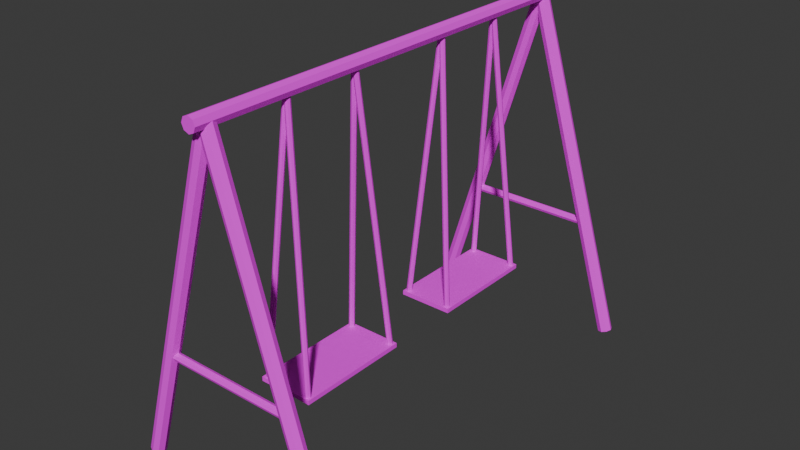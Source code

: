 # Source: 2_swing.blend  (saved by Blender 5.1.30; exported with 4.5.12 LTS)
import bpy
from mathutils import Matrix  # noqa: F401  (used for matrix-valued properties, if any)

bpy.ops.wm.read_factory_settings(use_empty=True)
scene = bpy.context.scene
scene.name = 'Scene'

# ---- collections
col_collection = bpy.data.collections.new('Collection'); scene.collection.children.link(col_collection)

# ---- images (referenced by path relative to the original .blend; pixels are not part of the script)
import os
ASSET_DIR = os.environ.get("B2B_ASSET_DIR", "")  # directory of the original .blend (textures are referenced by path, not embedded)
HERE = os.path.dirname(os.path.abspath(__file__))  # packed textures are extracted next to this script under _unpacked/

def load_image(name, relpath, width, height, colorspace="sRGB"):
    """Load a texture the original file referenced (path relative to the .blend, or extracted next to this script)."""
    p = next((c for c in (os.path.join(HERE, relpath), os.path.join(ASSET_DIR, relpath)) if relpath and os.path.exists(c)), "")
    if p:
        img = bpy.data.images.load(p, check_existing=True)
        img.name = name
    else:  # same state as the original file: an image datablock whose file is absent (Cycles renders it pink)
        img = bpy.data.images.new(name, width, height)
        img.source = "FILE"
        img.filepath = "//" + (relpath or name)
    img.colorspace_settings.name = colorspace
    return img
img_yellow_metal_jpg = load_image('yellow_metal.jpg', 'yellow_metal.jpg', 1024, 1024, 'sRGB')
img_blue_metal_jpg = load_image('blue_metal.jpg', 'blue_metal.jpg', 1024, 1024, 'sRGB')
img_gray_metal_jpg = load_image('gray_metal.jpg', 'gray_metal.jpg', 1024, 1024, 'sRGB')
img_red_metal_jpg = load_image('red_metal.jpg', 'red_metal.jpg', 1024, 1024, 'sRGB')

# ---- materials (node trees are filled in below, after node groups)
mat_yellow_metal = bpy.data.materials.new('yellow_metal')
mat_blue_metal = bpy.data.materials.new('blue_metal')
mat_gray_metal = bpy.data.materials.new('gray_metal')
mat_red_metal = bpy.data.materials.new('red_metal')

# ---- material node trees
mat_yellow_metal.use_nodes = True; mat_yellow_metal.node_tree.nodes.clear()
_N = mat_yellow_metal.node_tree.nodes; _L = mat_yellow_metal.node_tree.links
n0 = _N.new('ShaderNodeBsdfPrincipled'); n0.name = 'Principled BSDF'; n0.location = (-200, 100)
n0.inputs[2].default_value = 1.0
n1 = _N.new('ShaderNodeOutputMaterial'); n1.name = 'Material Output'; n1.location = (200, 100)
n2 = _N.new('ShaderNodeTexImage'); n2.name = 'Image Texture'; n2.location = (-490, 80)
n2.image = img_yellow_metal_jpg
n2.interpolation = 'Closest'
_L.new(n0.outputs[0], n1.inputs[0])
_L.new(n2.outputs[0], n0.inputs[0])
n1.is_active_output = True
mat_blue_metal.use_nodes = True; mat_blue_metal.node_tree.nodes.clear()
_N = mat_blue_metal.node_tree.nodes; _L = mat_blue_metal.node_tree.links
n0 = _N.new('ShaderNodeBsdfPrincipled'); n0.name = 'Principled BSDF'; n0.location = (-200, 100)
n0.inputs[2].default_value = 1.0
n1 = _N.new('ShaderNodeOutputMaterial'); n1.name = 'Material Output'; n1.location = (200, 100)
n2 = _N.new('ShaderNodeTexImage'); n2.name = 'Image Texture'; n2.location = (-490, 80)
n2.image = img_blue_metal_jpg
n2.interpolation = 'Closest'
_L.new(n0.outputs[0], n1.inputs[0])
_L.new(n2.outputs[0], n0.inputs[0])
n1.is_active_output = True
mat_gray_metal.use_nodes = True; mat_gray_metal.node_tree.nodes.clear()
_N = mat_gray_metal.node_tree.nodes; _L = mat_gray_metal.node_tree.links
n0 = _N.new('ShaderNodeBsdfPrincipled'); n0.name = 'Principled BSDF'; n0.location = (-200, 100)
n0.inputs[2].default_value = 1.0
n1 = _N.new('ShaderNodeOutputMaterial'); n1.name = 'Material Output'; n1.location = (200, 100)
n2 = _N.new('ShaderNodeTexImage'); n2.name = 'Image Texture'; n2.location = (-490, 80)
n2.image = img_gray_metal_jpg
n2.interpolation = 'Closest'
_L.new(n0.outputs[0], n1.inputs[0])
_L.new(n2.outputs[0], n0.inputs[0])
n1.is_active_output = True
mat_red_metal.use_nodes = True; mat_red_metal.node_tree.nodes.clear()
_N = mat_red_metal.node_tree.nodes; _L = mat_red_metal.node_tree.links
n0 = _N.new('ShaderNodeBsdfPrincipled'); n0.name = 'Principled BSDF'; n0.location = (-200, 100)
n0.inputs[2].default_value = 1.0
n1 = _N.new('ShaderNodeOutputMaterial'); n1.name = 'Material Output'; n1.location = (200, 100)
n2 = _N.new('ShaderNodeTexImage'); n2.name = 'Image Texture'; n2.location = (-490, 80)
n2.image = img_red_metal_jpg
n2.interpolation = 'Closest'
_L.new(n0.outputs[0], n1.inputs[0])
_L.new(n2.outputs[0], n0.inputs[0])
n1.is_active_output = True

# ---- world
world_world = bpy.data.worlds.new('World'); scene.world = world_world
world_world.use_nodes = True; world_world.node_tree.nodes.clear()
_N = world_world.node_tree.nodes; _L = world_world.node_tree.links
n0 = _N.new('ShaderNodeOutputWorld'); n0.name = 'World Output'; n0.location = (200, 100)
n1 = _N.new('ShaderNodeBackground'); n1.name = 'Background'; n1.location = (-200, 100)
n1.inputs[0].default_value = (0.05088, 0.05088, 0.05088, 1.0)
_L.new(n1.outputs[0], n0.inputs[0])
n0.is_active_output = True
world_world.color = (0.05088, 0.05088, 0.05088)
world_world.sun_shadow_jitter_overblur = 0.0

# ---- meshes
me_cylinder_001 = bpy.data.meshes.new('Cylinder.001')
me_cylinder_001.from_pydata([(0.0, 2.87, 0.09064), (0.0, -2.87, 0.09064), (0.06409, 2.87, 0.06409), (0.06409, -2.87, 0.06409), (0.09064, 2.87, 1.255e-07), (0.09064, -2.87, -1.255e-07), (0.06409, 2.87, -0.06409), (0.06409, -2.87, -0.06409), (0.0, 2.87, -0.09064), (0.0, -2.87, -0.09064), (-0.06409, 2.87, -0.06409), (-0.06409, -2.87, -0.06409), (-0.09064, 2.87, 1.255e-07), (-0.09064, -2.87, -1.255e-07), (-0.06409, 2.87, 0.06409), (-0.06409, -2.87, 0.06409)], [], [(0, 1, 3, 2), (2, 3, 5, 4), (4, 5, 7, 6), (6, 7, 9, 8), (8, 9, 11, 10), (10, 11, 13, 12), (3, 1, 15, 13, 11, 9, 7, 5), (12, 13, 15, 14), (14, 15, 1, 0), (0, 2, 4, 6, 8, 10, 12, 14)])
_uv = me_cylinder_001.uv_layers.new(name='UVMap')
_uv.uv.foreach_set('vector', [0.007693, 0.383, 0.9942, 0.383, 0.9942, 0.3989, 0.007693, 0.3989, 0.007693, 0.3668, 0.9942, 0.3668, 0.9942, 0.3827, 0.007693, 0.3827, 0.007693, 0.3507, 0.9942, 0.3507, 0.9942, 0.3666, 0.007693, 0.3666, 0.007693, 0.3345, 0.9942, 0.3345, 0.9942, 0.3504, 0.007693, 0.3504, 0.9942, 0.3342, 0.007693, 0.3342, 0.007693, 0.3183, 0.9942, 0.3183, 0.007693, 0.2859, 0.9942, 0.2859, 0.9942, 0.3018, 0.007693, 0.3018, 0.03648, 0.2423, 0.03648, 0.2582, 0.02804, 0.2695, 0.01612, 0.2695, 0.007693, 0.2582, 0.007693, 0.2423, 0.01612, 0.2311, 0.02804, 0.2311, 0.007693, 0.2698, 0.9942, 0.2698, 0.9942, 0.2857, 0.007693, 0.2857, 0.9942, 0.318, 0.007693, 0.318, 0.007693, 0.3021, 0.9942, 0.3021, 0.04507, 0.2311, 0.05699, 0.2311, 0.06542, 0.2423, 0.06542, 0.2582, 0.05699, 0.2695, 0.04507, 0.2695, 0.03664, 0.2582, 0.03664, 0.2423])
me_cylinder_001.materials.append(mat_yellow_metal)
me_cylinder_001.update()
me_cylinder_002 = bpy.data.meshes.new('Cylinder.002')
me_cylinder_002.from_pydata([(0.6396, 0.09064, -2.125), (-0.6396, 0.09064, 2.125), (0.7015, 0.06409, -2.108), (-0.5777, 0.06409, 2.141), (0.7271, 0.0, -2.101), (-0.552, 0.0, 2.148), (0.7015, -0.06409, -2.108), (-0.5777, -0.06409, 2.141), (0.6396, -0.09064, -2.125), (-0.6396, -0.09064, 2.125), (0.5777, -0.06409, -2.141), (-0.7015, -0.06409, 2.108), (0.552, 0.0, -2.148), (-0.7271, 0.0, 2.101), (0.5777, 0.06409, -2.141), (-0.7015, 0.06409, 2.108)], [], [(0, 1, 3, 2), (2, 3, 5, 4), (4, 5, 7, 6), (6, 7, 9, 8), (8, 9, 11, 10), (10, 11, 13, 12), (3, 1, 15, 13, 11, 9, 7, 5), (12, 13, 15, 14), (14, 15, 1, 0), (0, 2, 4, 6, 8, 10, 12, 14)])
_uv = me_cylinder_002.uv_layers.new(name='UVMap')
_uv.uv.foreach_set('vector', [0.0237, 0.0005348, 0.0237, 0.9999, 0.01199, 0.9995, 0.01199, 9.311e-05, 0.08321, 0.0002762, 0.08321, 0.9996, 0.07149, 0.9995, 0.07149, 9.311e-05, 0.05941, 9.311e-05, 0.05941, 0.9995, 0.04769, 0.9996, 0.04769, 0.0002761, 0.01181, 9.311e-05, 0.01181, 0.9995, 9.312e-05, 0.9999, 9.311e-05, 0.0005348, 0.0475, 9.311e-05, 0.0475, 0.9995, 0.03579, 0.9999, 0.03579, 0.0005348, 0.07131, 9.311e-05, 0.07131, 0.9995, 0.05959, 0.9996, 0.05959, 0.0002761, 0.1236, 0.01114, 0.1236, 0.02676, 0.1153, 0.03781, 0.1036, 0.03781, 0.0953, 0.02676, 0.0953, 0.01114, 0.1036, 9.311e-05, 0.1153, 9.314e-05, 0.09511, 0.000276, 0.09511, 0.9996, 0.0834, 0.9995, 0.0834, 9.311e-05, 0.0356, 0.0005349, 0.0356, 0.9999, 0.02389, 0.9995, 0.02389, 9.311e-05, 0.1153, 0.038, 0.1236, 0.04904, 0.1236, 0.06467, 0.1153, 0.07571, 0.1036, 0.07571, 0.0953, 0.06467, 0.0953, 0.04904, 0.1036, 0.038])
me_cylinder_002.materials.append(mat_blue_metal)
me_cylinder_002.update()
me_cylinder_003 = bpy.data.meshes.new('Cylinder.003')
me_cylinder_003.from_pydata([(0.281, -3.465, -3.38), (-0.01376, -3.275, 0.01023), (0.3054, -3.475, -3.38), (0.01072, -3.285, 0.01023), (0.3156, -3.499, -3.38), (0.02086, -3.309, 0.01023), (0.3054, -3.524, -3.38), (0.01072, -3.334, 0.01023), (0.281, -3.534, -3.38), (-0.01376, -3.344, 0.01023), (0.2565, -3.524, -3.38), (-0.03824, -3.334, 0.01023), (0.2463, -3.499, -3.38), (-0.04838, -3.309, 0.01023), (0.2565, -3.475, -3.38), (-0.03824, -3.285, 0.01023), (-0.3085, -3.465, -3.38), (-0.3329, -3.475, -3.38), (-0.03824, -3.285, 0.01023), (-0.3431, -3.499, -3.38), (-0.04838, -3.309, 0.01023), (-0.3329, -3.524, -3.38), (-0.03824, -3.334, 0.01023), (-0.3085, -3.534, -3.38), (-0.284, -3.524, -3.38), (0.01072, -3.334, 0.01023), (-0.2738, -3.499, -3.38), (0.02086, -3.309, 0.01023), (-0.284, -3.475, -3.38), (0.01072, -3.285, 0.01023), (0.281, -2.198, -3.38), (-0.01376, -2.388, 0.01023), (0.3054, -2.188, -3.38), (0.01072, -2.378, 0.01023), (0.3156, -2.164, -3.38), (0.02086, -2.353, 0.01023), (0.3054, -2.139, -3.38), (0.01072, -2.329, 0.01023), (0.281, -2.129, -3.38), (-0.01376, -2.319, 0.01023), (0.2565, -2.139, -3.38), (-0.03824, -2.329, 0.01023), (0.2463, -2.164, -3.38), (-0.04838, -2.353, 0.01023), (0.2565, -2.188, -3.38), (-0.03824, -2.378, 0.01023), (-0.3085, -2.198, -3.38), (-0.3329, -2.188, -3.38), (-0.03824, -2.378, 0.01023), (-0.3431, -2.164, -3.38), (-0.04838, -2.353, 0.01023), (-0.3329, -2.139, -3.38), (-0.03824, -2.329, 0.01023), (-0.3085, -2.129, -3.38), (-0.284, -2.139, -3.38), (0.01072, -2.329, 0.01023), (-0.2738, -2.164, -3.38), (0.02086, -2.353, 0.01023), (-0.284, -2.188, -3.38), (0.01072, -2.378, 0.01023), (0.281, 0.184, -3.38), (-0.01376, -0.005865, 0.01023), (0.3054, 0.1942, -3.38), (0.01072, 0.004275, 0.01023), (0.3156, 0.2187, -3.38), (0.02086, 0.02876, 0.01023), (0.3054, 0.2431, -3.38), (0.01072, 0.05324, 0.01023), (0.281, 0.2533, -3.38), (-0.01376, 0.06338, 0.01023), (0.2565, 0.2431, -3.38), (-0.03824, 0.05324, 0.01023), (0.2463, 0.2187, -3.38), (-0.04838, 0.02876, 0.01023), (0.2565, 0.1942, -3.38), (-0.03824, 0.004275, 0.01023), (-0.3085, 0.184, -3.38), (-0.3329, 0.1942, -3.38), (-0.03824, 0.004276, 0.01023), (-0.3431, 0.2187, -3.38), (-0.04838, 0.02876, 0.01023), (-0.3329, 0.2431, -3.38), (-0.03824, 0.05324, 0.01023), (-0.3085, 0.2533, -3.38), (-0.284, 0.2431, -3.38), (0.01072, 0.05324, 0.01023), (-0.2738, 0.2187, -3.38), (0.02086, 0.02876, 0.01023), (-0.284, 0.1942, -3.38), (0.01072, 0.004276, 0.01023), (0.281, -1.082, -3.38), (-0.01376, -0.8926, 0.01023), (0.3054, -1.093, -3.38), (0.01072, -0.9027, 0.01023), (0.3156, -1.117, -3.38), (0.02086, -0.9272, 0.01023), (0.3054, -1.142, -3.38), (0.01072, -0.9517, 0.01023), (0.281, -1.152, -3.38), (-0.01376, -0.9618, 0.01023), (0.2565, -1.142, -3.38), (-0.03824, -0.9517, 0.01023), (0.2463, -1.117, -3.38), (-0.04838, -0.9272, 0.01023), (0.2565, -1.093, -3.38), (-0.03824, -0.9027, 0.01023), (-0.3085, -1.082, -3.38), (-0.3329, -1.093, -3.38), (-0.03824, -0.9027, 0.01023), (-0.3431, -1.117, -3.38), (-0.04838, -0.9272, 0.01023), (-0.3329, -1.142, -3.38), (-0.03824, -0.9517, 0.01023), (-0.3085, -1.152, -3.38), (-0.284, -1.142, -3.38), (0.01072, -0.9517, 0.01023), (-0.2738, -1.117, -3.38), (0.02086, -0.9272, 0.01023), (-0.284, -1.093, -3.38), (0.01072, -0.9027, 0.01023)], [], [(0, 1, 3, 2), (2, 3, 5, 4), (4, 5, 7, 6), (6, 7, 9, 8), (8, 9, 11, 10), (10, 11, 13, 12), (3, 1, 15, 13, 11, 9, 7, 5), (12, 13, 15, 14), (14, 15, 1, 0), (0, 2, 4, 6, 8, 10, 12, 14), (16, 17, 18, 1), (17, 19, 20, 18), (19, 21, 22, 20), (21, 23, 9, 22), (23, 24, 25, 9), (24, 26, 27, 25), (18, 20, 22, 9, 25, 27, 29, 1), (26, 28, 29, 27), (28, 16, 1, 29), (16, 28, 26, 24, 23, 21, 19, 17), (30, 32, 33, 31), (32, 34, 35, 33), (34, 36, 37, 35), (36, 38, 39, 37), (38, 40, 41, 39), (40, 42, 43, 41), (33, 35, 37, 39, 41, 43, 45, 31), (42, 44, 45, 43), (44, 30, 31, 45), (30, 44, 42, 40, 38, 36, 34, 32), (46, 31, 48, 47), (47, 48, 50, 49), (49, 50, 52, 51), (51, 52, 39, 53), (53, 39, 55, 54), (54, 55, 57, 56), (48, 31, 59, 57, 55, 39, 52, 50), (56, 57, 59, 58), (58, 59, 31, 46), (46, 47, 49, 51, 53, 54, 56, 58), (60, 62, 63, 61), (62, 64, 65, 63), (64, 66, 67, 65), (66, 68, 69, 67), (68, 70, 71, 69), (70, 72, 73, 71), (63, 65, 67, 69, 71, 73, 75, 61), (72, 74, 75, 73), (74, 60, 61, 75), (60, 74, 72, 70, 68, 66, 64, 62), (76, 61, 78, 77), (77, 78, 80, 79), (79, 80, 82, 81), (81, 82, 69, 83), (83, 69, 85, 84), (84, 85, 87, 86), (78, 61, 89, 87, 85, 69, 82, 80), (86, 87, 89, 88), (88, 89, 61, 76), (76, 77, 79, 81, 83, 84, 86, 88), (90, 91, 93, 92), (92, 93, 95, 94), (94, 95, 97, 96), (96, 97, 99, 98), (98, 99, 101, 100), (100, 101, 103, 102), (93, 91, 105, 103, 101, 99, 97, 95), (102, 103, 105, 104), (104, 105, 91, 90), (90, 92, 94, 96, 98, 100, 102, 104), (106, 107, 108, 91), (107, 109, 110, 108), (109, 111, 112, 110), (111, 113, 99, 112), (113, 114, 115, 99), (114, 116, 117, 115), (108, 110, 112, 99, 115, 117, 119, 91), (116, 118, 119, 117), (118, 106, 91, 119), (106, 118, 116, 114, 113, 111, 109, 107)])
_uv = me_cylinder_003.uv_layers.new(name='UVMap')
_uv.uv.foreach_set('vector', [0.0538, 0.001196, 0.0538, 0.9996, 0.0501, 0.9988, 0.0501, 0.0004102, 0.08996, 0.001067, 0.08996, 0.9995, 0.08626, 0.9988, 0.08626, 0.0004101, 0.2258, 0.0005528, 0.2258, 0.9989, 0.2221, 0.9988, 0.2221, 0.0004101, 0.2031, 0.0004102, 0.2031, 0.9988, 0.1994, 0.9993, 0.1994, 0.0008648, 0.03121, 0.0004102, 0.03121, 0.9988, 0.02751, 0.9996, 0.02751, 0.001196, 0.1171, 0.0004102, 0.1171, 0.9988, 0.1134, 0.9995, 0.1134, 0.001067, 0.2965, 0.0004102, 0.2991, 0.005914, 0.2991, 0.01368, 0.2965, 0.01917, 0.2927, 0.01917, 0.2901, 0.01368, 0.2901, 0.005899, 0.2927, 0.0004101, 0.2848, 0.0004101, 0.2848, 0.9988, 0.281, 0.9989, 0.281, 0.0005528, 0.1533, 0.0008648, 0.1533, 0.9993, 0.1496, 0.9988, 0.1496, 0.0004102, 0.2991, 0.09196, 0.2965, 0.09745, 0.2927, 0.09745, 0.2901, 0.09196, 0.2901, 0.0842, 0.2927, 0.07871, 0.2965, 0.07871, 0.2991, 0.0842, 0.004928, 0.001196, 0.008624, 0.0004101, 0.008624, 0.9988, 0.004927, 0.9996, 0.1043, 0.001067, 0.1081, 0.0004102, 0.1081, 0.9988, 0.1043, 0.9995, 0.2175, 0.0005531, 0.2213, 0.0004102, 0.2213, 0.9988, 0.2175, 0.9989, 0.1904, 0.0004102, 0.1941, 0.0008648, 0.1941, 0.9993, 0.1904, 0.9988, 0.03655, 0.0004101, 0.04025, 0.001196, 0.04025, 0.9996, 0.03655, 0.9988, 0.1224, 0.0004102, 0.1261, 0.001067, 0.1261, 0.9995, 0.1224, 0.9988, 0.2991, 0.03325, 0.2965, 0.03874, 0.2927, 0.03874, 0.2901, 0.03324, 0.2901, 0.02547, 0.2927, 0.01999, 0.2965, 0.01999, 0.2991, 0.02547, 0.2266, 0.0004101, 0.2303, 0.0005529, 0.2303, 0.9989, 0.2266, 0.9988, 0.2039, 0.0008649, 0.2077, 0.0004102, 0.2077, 0.9988, 0.2039, 0.9993, 0.2965, 0.2156, 0.2991, 0.2211, 0.2991, 0.2289, 0.2965, 0.2344, 0.2927, 0.2344, 0.2901, 0.2289, 0.2901, 0.2211, 0.2927, 0.2156, 0.0004102, 0.001196, 0.004107, 0.0004102, 0.004107, 0.9988, 0.0004102, 0.9996, 0.136, 0.001067, 0.1397, 0.0004101, 0.1397, 0.9988, 0.136, 0.9995, 0.2856, 0.0005531, 0.2893, 0.0004102, 0.2893, 0.9988, 0.2856, 0.9989, 0.2085, 0.0004102, 0.2122, 0.0008649, 0.2122, 0.9993, 0.2085, 0.9988, 0.009445, 0.0004102, 0.01314, 0.001196, 0.01314, 0.9996, 0.009445, 0.9988, 0.09983, 0.0004101, 0.1035, 0.001067, 0.1035, 0.9995, 0.09983, 0.9988, 0.2965, 0.2548, 0.2991, 0.2602, 0.2991, 0.268, 0.2965, 0.2735, 0.2927, 0.2735, 0.2901, 0.268, 0.2901, 0.2602, 0.2927, 0.2548, 0.2493, 0.0004102, 0.253, 0.0005529, 0.253, 0.9989, 0.2493, 0.9988, 0.1451, 0.0008648, 0.1488, 0.0004102, 0.1488, 0.9988, 0.1451, 0.9993, 0.2965, 0.2539, 0.2927, 0.2539, 0.2901, 0.2484, 0.2901, 0.2407, 0.2927, 0.2352, 0.2965, 0.2352, 0.2991, 0.2407, 0.2991, 0.2484, 0.05831, 0.001196, 0.05831, 0.9996, 0.05462, 0.9988, 0.05462, 0.0004102, 0.09448, 0.001067, 0.09448, 0.9995, 0.09078, 0.9988, 0.09078, 0.0004102, 0.2757, 0.0005529, 0.2757, 0.9989, 0.272, 0.9988, 0.272, 0.0004102, 0.1986, 0.0004102, 0.1986, 0.9988, 0.1949, 0.9993, 0.1949, 0.0008648, 0.02218, 0.0004102, 0.02218, 0.9988, 0.01848, 0.9996, 0.01848, 0.001196, 0.08091, 0.0004102, 0.08091, 0.9988, 0.07721, 0.9995, 0.07721, 0.001067, 0.2927, 0.1366, 0.2901, 0.1311, 0.2901, 0.1233, 0.2927, 0.1178, 0.2965, 0.1178, 0.2991, 0.1233, 0.2991, 0.1311, 0.2965, 0.1366, 0.2439, 0.0004102, 0.2439, 0.9988, 0.2402, 0.9989, 0.2402, 0.0005531, 0.1895, 0.0008647, 0.1895, 0.9993, 0.1858, 0.9988, 0.1858, 0.0004101, 0.2965, 0.1561, 0.2927, 0.1561, 0.2901, 0.1506, 0.2901, 0.1429, 0.2927, 0.1374, 0.2965, 0.1374, 0.2991, 0.1429, 0.2991, 0.1506, 0.04107, 0.001196, 0.04476, 0.0004102, 0.04476, 0.9988, 0.04107, 0.9996, 0.08173, 0.001067, 0.08544, 0.0004102, 0.08544, 0.9988, 0.08173, 0.9995, 0.2538, 0.0005529, 0.2575, 0.0004102, 0.2575, 0.9988, 0.2538, 0.9989, 0.1768, 0.0004102, 0.1805, 0.0008648, 0.1805, 0.9993, 0.1768, 0.9988, 0.01396, 0.0004102, 0.01766, 0.001196, 0.01766, 0.9996, 0.01396, 0.9988, 0.07269, 0.0004102, 0.07639, 0.001067, 0.07639, 0.9995, 0.07269, 0.9988, 0.2901, 0.2093, 0.2901, 0.2016, 0.2927, 0.1961, 0.2965, 0.1961, 0.2991, 0.2016, 0.2991, 0.2093, 0.2965, 0.2148, 0.2927, 0.2148, 0.2674, 0.0004102, 0.2711, 0.0005529, 0.2711, 0.9989, 0.2674, 0.9988, 0.1722, 0.0008648, 0.1759, 0.0004102, 0.1759, 0.9988, 0.1722, 0.9993, 0.3089, 0.1038, 0.3089, 0.1115, 0.3062, 0.117, 0.3025, 0.117, 0.2999, 0.1115, 0.2999, 0.1038, 0.3025, 0.09827, 0.3062, 0.09827, 0.03573, 0.001196, 0.03573, 0.9996, 0.03203, 0.9988, 0.03203, 0.0004102, 0.1126, 0.001067, 0.1126, 0.9995, 0.1089, 0.9988, 0.1089, 0.0004101, 0.2394, 0.0005531, 0.2394, 0.9989, 0.2357, 0.9988, 0.2357, 0.0004102, 0.1714, 0.0004102, 0.1714, 0.9988, 0.1677, 0.9993, 0.1677, 0.0008648, 0.07187, 0.0004101, 0.07187, 0.9988, 0.06817, 0.9996, 0.06817, 0.001196, 0.09901, 0.0004102, 0.09901, 0.9988, 0.0953, 0.9995, 0.0953, 0.001067, 0.2991, 0.1702, 0.2965, 0.1757, 0.2927, 0.1757, 0.2901, 0.1702, 0.2901, 0.1624, 0.2927, 0.157, 0.2965, 0.157, 0.2991, 0.1624, 0.2349, 0.0004102, 0.2349, 0.9988, 0.2311, 0.9989, 0.2311, 0.000553, 0.185, 0.0008648, 0.185, 0.9993, 0.1813, 0.9988, 0.1813, 0.0004102, 0.2901, 0.2798, 0.2927, 0.2743, 0.2965, 0.2743, 0.2991, 0.2798, 0.2991, 0.2876, 0.2965, 0.2931, 0.2927, 0.2931, 0.2901, 0.2876, 0.06735, 0.001196, 0.06735, 0.9996, 0.06365, 0.9988, 0.06365, 0.0004102, 0.1307, 0.001067, 0.1307, 0.9995, 0.127, 0.9988, 0.127, 0.0004102, 0.2621, 0.0005529, 0.2621, 0.9989, 0.2584, 0.9988, 0.2584, 0.0004102, 0.2167, 0.0004102, 0.2167, 0.9988, 0.213, 0.9993, 0.213, 0.0008648, 0.02669, 0.0004102, 0.02669, 0.9988, 0.023, 0.9996, 0.023, 0.001196, 0.1216, 0.0004101, 0.1216, 0.9988, 0.1179, 0.9995, 0.1179, 0.001067, 0.2965, 0.03956, 0.2991, 0.04506, 0.2991, 0.05283, 0.2965, 0.05832, 0.2927, 0.05832, 0.2901, 0.05283, 0.2901, 0.04505, 0.2927, 0.03956, 0.2802, 0.0004102, 0.2802, 0.9988, 0.2765, 0.9989, 0.2765, 0.0005529, 0.1578, 0.0008648, 0.1578, 0.9993, 0.1541, 0.9988, 0.1541, 0.0004102, 0.2991, 0.1038, 0.2991, 0.1115, 0.2965, 0.117, 0.2927, 0.117, 0.2901, 0.1115, 0.2901, 0.1038, 0.2927, 0.09827, 0.2965, 0.09827, 0.05914, 0.001196, 0.06283, 0.0004101, 0.06283, 0.9988, 0.05914, 0.9996, 0.1315, 0.001067, 0.1352, 0.0004101, 0.1352, 0.9988, 0.1315, 0.9995, 0.2629, 0.0005531, 0.2666, 0.0004102, 0.2666, 0.9988, 0.2629, 0.9989, 0.1586, 0.0004102, 0.1624, 0.0008648, 0.1624, 0.9993, 0.1586, 0.9988, 0.04558, 0.0004102, 0.04928, 0.001196, 0.04928, 0.9996, 0.04558, 0.9988, 0.1405, 0.0004101, 0.1442, 0.001067, 0.1442, 0.9995, 0.1405, 0.9988, 0.2991, 0.0724, 0.2965, 0.07789, 0.2927, 0.07789, 0.2901, 0.07239, 0.2901, 0.06463, 0.2927, 0.05914, 0.2965, 0.05914, 0.2991, 0.06463, 0.2448, 0.0004102, 0.2485, 0.0005529, 0.2485, 0.9989, 0.2448, 0.9988, 0.1632, 0.0008648, 0.1669, 0.0004101, 0.1669, 0.9988, 0.1632, 0.9993, 0.2991, 0.1898, 0.2965, 0.1953, 0.2927, 0.1953, 0.2901, 0.1898, 0.2901, 0.182, 0.2927, 0.1765, 0.2965, 0.1765, 0.2991, 0.182])
me_cylinder_003.materials.append(mat_gray_metal)
me_cylinder_003.update()
me_cube_002 = bpy.data.meshes.new('Cube.002')
me_cube_002.from_pydata([(-0.3594, -3.547, -3.383), (-0.3594, -3.547, -3.328), (-0.3594, -2.115, -3.383), (-0.3594, -2.115, -3.328), (0.3319, -3.547, -3.383), (0.3319, -3.547, -3.328), (0.3319, -2.115, -3.383), (0.3319, -2.115, -3.328)], [], [(0, 1, 3, 2), (2, 3, 7, 6), (6, 7, 5, 4), (4, 5, 1, 0), (2, 6, 4, 0), (7, 3, 1, 5)])
_uv = me_cube_002.uv_layers.new(name='UVMap')
_uv.uv.foreach_set('vector', [0.2354, 0.7311, 0.2311, 0.7311, 0.2311, 0.6164, 0.2354, 0.6164, 0.2398, 0.6718, 0.2354, 0.6718, 0.2354, 0.6164, 0.2398, 0.6164, 0.2267, 0.6164, 0.231, 0.6164, 0.231, 0.7311, 0.2267, 0.7311, 0.2354, 0.6718, 0.2398, 0.6718, 0.2398, 0.7272, 0.2354, 0.7272, 0.1178, 0.6164, 0.1722, 0.6164, 0.1722, 0.7311, 0.1178, 0.7311, 0.1722, 0.6164, 0.2266, 0.6164, 0.2266, 0.7311, 0.1722, 0.7311])
me_cube_002.materials.append(mat_red_metal)
me_cube_002.update()
me_cylinder_011 = bpy.data.meshes.new('Cylinder.011')
me_cylinder_011.from_pydata([(0.0, 0.05, -0.9), (0.0, 0.05, 0.9), (0.03536, 0.03536, -0.9), (0.03536, 0.03536, 0.9), (0.05, 0.0, -0.9), (0.05, 0.0, 0.9), (0.03536, -0.03536, -0.9), (0.03536, -0.03536, 0.9), (0.0, -0.05, -0.9), (0.0, -0.05, 0.9), (-0.03536, -0.03536, -0.9), (-0.03536, -0.03536, 0.9), (-0.05, 0.0, -0.9), (-0.05, 0.0, 0.9), (-0.03536, 0.03536, -0.9), (-0.03536, 0.03536, 0.9)], [], [(0, 1, 3, 2), (2, 3, 5, 4), (4, 5, 7, 6), (6, 7, 9, 8), (8, 9, 11, 10), (10, 11, 13, 12), (3, 1, 15, 13, 11, 9, 7, 5), (12, 13, 15, 14), (14, 15, 1, 0), (0, 2, 4, 6, 8, 10, 12, 14)])
_uv = me_cylinder_011.uv_layers.new(name='UVMap')
_uv.uv.foreach_set('vector', [0.01605, 0.0001099, 0.01605, 0.9999, 0.0001099, 0.9999, 0.0001099, 0.0001099, 0.0807, 0.0001099, 0.0807, 0.9999, 0.06476, 0.9999, 0.06476, 0.0001099, 0.09686, 0.0001099, 0.09686, 0.9999, 0.08092, 0.9999, 0.08092, 0.0001099, 0.113, 0.0001099, 0.113, 0.9999, 0.09708, 0.9999, 0.09708, 0.0001099, 0.1292, 0.0001099, 0.1292, 0.9999, 0.1132, 0.9999, 0.1132, 0.0001099, 0.03221, 0.0001099, 0.03221, 0.9999, 0.01627, 0.9999, 0.01627, 0.0001099, 0.1566, 0.05165, 0.1679, 0.06667, 0.1679, 0.08793, 0.1566, 0.103, 0.1407, 0.103, 0.1294, 0.08793, 0.1294, 0.06667, 0.1407, 0.05165, 0.04837, 0.0001099, 0.04837, 0.9999, 0.03243, 0.9999, 0.03243, 0.0001099, 0.06454, 0.0001099, 0.06454, 0.9999, 0.04859, 0.9999, 0.04859, 0.0001099, 0.1407, 0.0001099, 0.1566, 0.0001099, 0.1679, 0.01514, 0.1679, 0.0364, 0.1566, 0.05143, 0.1407, 0.05143, 0.1294, 0.0364, 0.1294, 0.01514])
me_cylinder_011.materials.append(mat_yellow_metal)
me_cylinder_011.update()

# ---- objects
ob_top_support = bpy.data.objects.new('top_support', me_cylinder_001)
ob_supports = bpy.data.objects.new('supports', me_cylinder_002)
ob_seat_supports = bpy.data.objects.new('seat_supports', me_cylinder_003)
ob_seats = bpy.data.objects.new('seats', me_cube_002)
ob_side_support = bpy.data.objects.new('side_support', me_cylinder_011)

# ---- transforms, parenting, visibility, modifiers, constraints
ob_top_support.location = (-0.01722, -0.06369, 3.762)
ob_supports.location = (0.6272, 2.609, 1.611)
_m = ob_supports.modifiers.new('Mirror', 'MIRROR')
_m.use_axis = (True, True, False)
_m.use_clip = True
_m.mirror_object = ob_top_support
ob_seat_supports.location = (-0.003465, 1.577, 3.785)
ob_seats.location = (-0.003465, 1.577, 3.785)
_m = ob_seats.modifiers.new('Mirror', 'MIRROR')
_m.use_axis = (False, True, False)
_m.mirror_object = ob_top_support
ob_side_support.location = (0.0, -2.738, 0.9293)
ob_side_support.rotation_euler = (0.0, 1.571, 0.0)
_m = ob_side_support.modifiers.new('Mirror', 'MIRROR')
_m.use_axis = (False, True, False)
_m.mirror_object = ob_top_support

# ---- collection membership
col_collection.objects.link(ob_top_support)
col_collection.objects.link(ob_supports)
col_collection.objects.link(ob_seat_supports)
col_collection.objects.link(ob_seats)
col_collection.objects.link(ob_side_support)

# ---- scene / render settings (as saved in the file)
scene.frame_start = 1; scene.frame_end = 250; scene.frame_set(1)
scene.render.engine = 'BLENDER_EEVEE_NEXT'
scene.render.bake_bias = 0.0
scene.render.bake_samples = 0
scene.cycles.sampling_pattern = 'TABULATED_SOBOL'
scene.eevee.use_volume_custom_range = False
bpy.context.view_layer.update()

# ---- added for rendering (the .blend has no active camera and no usable light): camera, sun
cam_auto = bpy.data.cameras.new('AutoCamera')
cam_auto.lens = 50.0
cam_auto.sensor_width = 36.0
cam_auto.clip_end = 1000.0
ob_auto_camera = bpy.data.objects.new('AutoCamera', cam_auto)
scene.collection.objects.link(ob_auto_camera)
ob_auto_camera.location = (7.13439, -8.64562, 7.37897)
ob_auto_camera.rotation_euler = (1.09748, -7.21219e-08, 0.694738)
scene.camera = ob_auto_camera
light_auto_sun = bpy.data.lights.new('AutoSun', 'SUN')
light_auto_sun.energy = 3.0
light_auto_sun.angle = 0.0523599
ob_auto_sun = bpy.data.objects.new('AutoSun', light_auto_sun)
scene.collection.objects.link(ob_auto_sun)
ob_auto_sun.rotation_euler = (0.872665, 0.174533, 0.523599)
bpy.context.view_layer.update()
